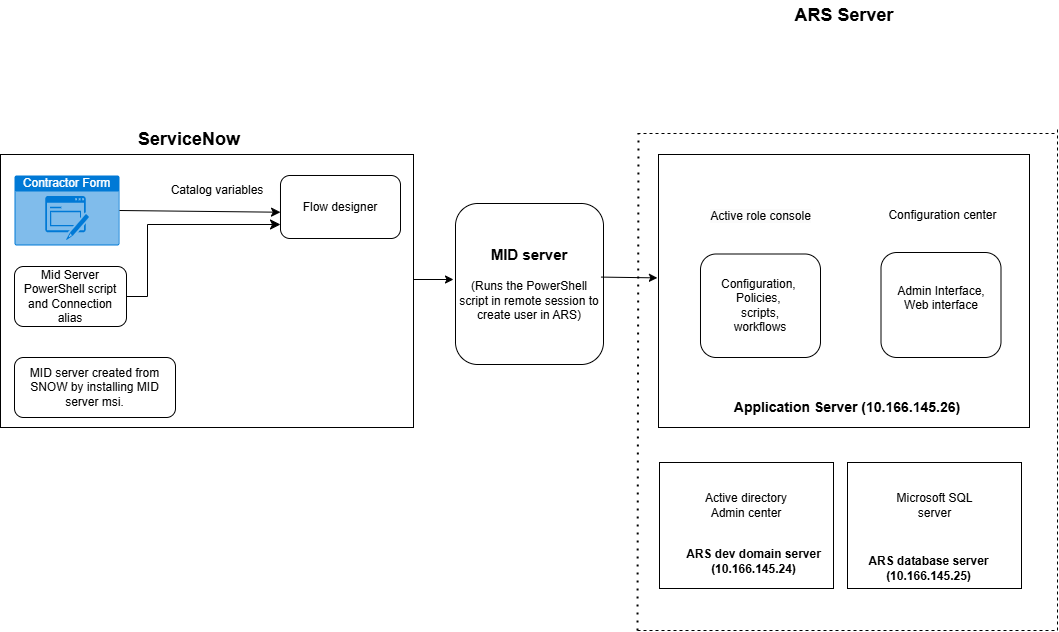

The diagram above was exported from draw.io. Its source (the exported page's mxGraphModel, read from the mxfile embedded in the PNG):
<mxGraphModel dx="1222" dy="686" grid="1" gridSize="7" guides="1" tooltips="1" connect="1" arrows="1" fold="1" page="1" pageScale="1" pageWidth="2339" pageHeight="3300" background="none" math="0" shadow="0">
  <root>
    <mxCell id="0" />
    <mxCell id="1" parent="0" />
    <mxCell id="USr11hUTMQh6fhwnnvf1-5" value="&lt;span style=&quot;color: rgba(0, 0, 0, 0); font-family: monospace; font-size: 0px; text-align: start; text-wrap-mode: nowrap;&quot;&gt;%3CmxGraphModel%3E%3Croot%3E%3CmxCell%20id%3D%220%22%2F%3E%3CmxCell%20id%3D%221%22%20parent%3D%220%22%2F%3E%3CmxCell%20id%3D%222%22%20value%3D%22Contractor%20Form%22%20style%3D%22html%3D1%3BwhiteSpace%3Dwrap%3BstrokeColor%3Dnone%3BfillColor%3D%230079D6%3BlabelPosition%3Dcenter%3BverticalLabelPosition%3Dmiddle%3BverticalAlign%3Dtop%3Balign%3Dcenter%3BfontSize%3D12%3BoutlineConnect%3D0%3BspacingTop%3D-6%3BfontColor%3D%23FFFFFF%3Bsketch%3D0%3Bshape%3Dmxgraph.sitemap.form%3BgradientColor%3Dnone%3BgradientDirection%3Dnorth%3B%22%20vertex%3D%221%22%20parent%3D%221%22%3E%3CmxGeometry%20x%3D%22456%22%20y%3D%22742%22%20width%3D%22105%22%20height%3D%2270%22%20as%3D%22geometry%22%2F%3E%3C%2FmxCell%3E%3C%2Froot%3E%3C%2FmxGraphModel%3E&lt;/span&gt;" style="rounded=0;whiteSpace=wrap;html=1;gradientColor=none;fillStyle=auto;strokeColor=default;" vertex="1" parent="1">
      <mxGeometry x="35" y="504" width="413" height="273" as="geometry" />
    </mxCell>
    <mxCell id="USr11hUTMQh6fhwnnvf1-7" value="&lt;font style=&quot;font-size: 18px;&quot;&gt;&lt;b&gt;ServiceNow&lt;/b&gt;&lt;/font&gt;" style="text;html=1;align=center;verticalAlign=middle;whiteSpace=wrap;rounded=0;" vertex="1" parent="1">
      <mxGeometry x="91" y="474" width="266" height="30" as="geometry" />
    </mxCell>
    <mxCell id="USr11hUTMQh6fhwnnvf1-11" value="Contractor Form" style="html=1;whiteSpace=wrap;strokeColor=none;fillColor=#0079D6;labelPosition=center;verticalLabelPosition=middle;verticalAlign=top;align=center;fontSize=12;outlineConnect=0;spacingTop=-6;fontColor=#FFFFFF;sketch=0;shape=mxgraph.sitemap.form;gradientColor=none;gradientDirection=north;" vertex="1" parent="1">
      <mxGeometry x="49" y="525" width="105" height="70" as="geometry" />
    </mxCell>
    <mxCell id="USr11hUTMQh6fhwnnvf1-14" value="Flow designer" style="rounded=1;whiteSpace=wrap;html=1;" vertex="1" parent="1">
      <mxGeometry x="315" y="525" width="120" height="63" as="geometry" />
    </mxCell>
    <mxCell id="USr11hUTMQh6fhwnnvf1-16" value="" style="endArrow=classic;html=1;rounded=0;exitX=1;exitY=0.5;exitDx=0;exitDy=0;exitPerimeter=0;entryX=0;entryY=0.583;entryDx=0;entryDy=0;startSize=5;endSize=7;strokeWidth=1;entryPerimeter=0;" edge="1" parent="1" source="USr11hUTMQh6fhwnnvf1-11" target="USr11hUTMQh6fhwnnvf1-14">
      <mxGeometry width="50" height="50" relative="1" as="geometry">
        <mxPoint x="378" y="694" as="sourcePoint" />
        <mxPoint x="428" y="644" as="targetPoint" />
      </mxGeometry>
    </mxCell>
    <mxCell id="USr11hUTMQh6fhwnnvf1-17" value="Mid Server PowerShell script and Connection alias" style="rounded=1;whiteSpace=wrap;html=1;" vertex="1" parent="1">
      <mxGeometry x="49" y="616" width="112" height="60" as="geometry" />
    </mxCell>
    <mxCell id="USr11hUTMQh6fhwnnvf1-19" value="" style="endArrow=classic;html=1;rounded=0;exitX=1;exitY=0.5;exitDx=0;exitDy=0;endSize=8;startSize=9;" edge="1" parent="1" source="USr11hUTMQh6fhwnnvf1-17">
      <mxGeometry width="50" height="50" relative="1" as="geometry">
        <mxPoint x="161" y="646" as="sourcePoint" />
        <mxPoint x="315" y="574" as="targetPoint" />
        <Array as="points">
          <mxPoint x="182" y="646" />
          <mxPoint x="182" y="574" />
        </Array>
      </mxGeometry>
    </mxCell>
    <mxCell id="USr11hUTMQh6fhwnnvf1-20" value="Catalog variables" style="text;html=1;align=center;verticalAlign=middle;whiteSpace=wrap;rounded=0;" vertex="1" parent="1">
      <mxGeometry x="196" y="525" width="112" height="30" as="geometry" />
    </mxCell>
    <mxCell id="USr11hUTMQh6fhwnnvf1-22" value="MID server created from SNOW by installing MID server msi." style="rounded=1;whiteSpace=wrap;html=1;" vertex="1" parent="1">
      <mxGeometry x="49" y="707" width="161" height="60" as="geometry" />
    </mxCell>
    <mxCell id="USr11hUTMQh6fhwnnvf1-23" value="&lt;b&gt;&lt;font style=&quot;font-size: 15px;&quot;&gt;MID server&lt;/font&gt;&lt;/b&gt;&lt;div style=&quot;padding-top: 15px;&quot;&gt;(Runs the PowerShell script in remote session to create user in ARS)&lt;/div&gt;" style="rounded=1;whiteSpace=wrap;html=1;" vertex="1" parent="1">
      <mxGeometry x="490" y="553" width="148" height="161" as="geometry" />
    </mxCell>
    <mxCell id="USr11hUTMQh6fhwnnvf1-24" value="" style="endArrow=classic;html=1;rounded=0;" edge="1" parent="1">
      <mxGeometry width="50" height="50" relative="1" as="geometry">
        <mxPoint x="448" y="629" as="sourcePoint" />
        <mxPoint x="488" y="629" as="targetPoint" />
      </mxGeometry>
    </mxCell>
    <mxCell id="USr11hUTMQh6fhwnnvf1-26" value="" style="rounded=0;whiteSpace=wrap;html=1;" vertex="1" parent="1">
      <mxGeometry x="693" y="504" width="371" height="273" as="geometry" />
    </mxCell>
    <mxCell id="USr11hUTMQh6fhwnnvf1-27" value="" style="endArrow=classic;html=1;rounded=0;exitX=0.983;exitY=0.457;exitDx=0;exitDy=0;exitPerimeter=0;entryX=-0.003;entryY=0.452;entryDx=0;entryDy=0;entryPerimeter=0;jumpSize=13;jumpStyle=arc;" edge="1" parent="1" source="USr11hUTMQh6fhwnnvf1-23" target="USr11hUTMQh6fhwnnvf1-26">
      <mxGeometry width="50" height="50" relative="1" as="geometry">
        <mxPoint x="784" y="687" as="sourcePoint" />
        <mxPoint x="693" y="630" as="targetPoint" />
      </mxGeometry>
    </mxCell>
    <mxCell id="USr11hUTMQh6fhwnnvf1-30" value="&lt;font style=&quot;font-size: 18px;&quot;&gt;&lt;b&gt;ARS Server&lt;/b&gt;&lt;/font&gt;" style="text;html=1;align=center;verticalAlign=middle;whiteSpace=wrap;rounded=0;" vertex="1" parent="1">
      <mxGeometry x="745.5" y="350" width="266" height="30" as="geometry" />
    </mxCell>
    <mxCell id="USr11hUTMQh6fhwnnvf1-32" value="&lt;b style=&quot;&quot;&gt;&lt;font style=&quot;font-size: 14px;&quot;&gt;Application Server (10.166.145.26)&lt;/font&gt;&lt;/b&gt;" style="text;html=1;align=center;verticalAlign=middle;whiteSpace=wrap;rounded=0;" vertex="1" parent="1">
      <mxGeometry x="721" y="742" width="322" height="30" as="geometry" />
    </mxCell>
    <mxCell id="USr11hUTMQh6fhwnnvf1-33" value="Configuration,&amp;nbsp;&lt;div&gt;Policies,&amp;nbsp;&lt;/div&gt;&lt;div&gt;scripts,&lt;/div&gt;&lt;div&gt;workflows&lt;/div&gt;" style="rounded=1;whiteSpace=wrap;html=1;" vertex="1" parent="1">
      <mxGeometry x="735" y="603.5" width="120" height="103.5" as="geometry" />
    </mxCell>
    <mxCell id="USr11hUTMQh6fhwnnvf1-34" value="&#10;&lt;span style=&quot;color: rgb(0, 0, 0); font-family: Helvetica; font-size: 12px; font-style: normal; font-variant-ligatures: normal; font-variant-caps: normal; font-weight: 400; letter-spacing: normal; orphans: 2; text-align: center; text-indent: 0px; text-transform: none; widows: 2; word-spacing: 0px; -webkit-text-stroke-width: 0px; white-space: normal; background-color: rgb(251, 251, 251); text-decoration-thickness: initial; text-decoration-style: initial; text-decoration-color: initial; display: inline !important; float: none;&quot;&gt;Active role console&lt;/span&gt;&#10;&#10;" style="text;html=1;align=center;verticalAlign=middle;whiteSpace=wrap;rounded=0;" vertex="1" parent="1">
      <mxGeometry x="736.5" y="558" width="117" height="30" as="geometry" />
    </mxCell>
    <mxCell id="USr11hUTMQh6fhwnnvf1-35" value="Admin Interface,&lt;div&gt;Web interface&lt;/div&gt;&lt;div&gt;&lt;div&gt;&lt;br&gt;&lt;/div&gt;&lt;/div&gt;" style="rounded=1;whiteSpace=wrap;html=1;align=center;" vertex="1" parent="1">
      <mxGeometry x="915.5" y="602" width="120" height="105" as="geometry" />
    </mxCell>
    <mxCell id="USr11hUTMQh6fhwnnvf1-36" value="&lt;br&gt;Configuration center" style="text;html=1;align=center;verticalAlign=middle;whiteSpace=wrap;rounded=0;" vertex="1" parent="1">
      <mxGeometry x="918.5" y="548.5" width="117" height="16" as="geometry" />
    </mxCell>
    <mxCell id="USr11hUTMQh6fhwnnvf1-37" style="edgeStyle=orthogonalEdgeStyle;rounded=0;orthogonalLoop=1;jettySize=auto;html=1;exitX=0.5;exitY=1;exitDx=0;exitDy=0;" edge="1" parent="1" source="USr11hUTMQh6fhwnnvf1-36" target="USr11hUTMQh6fhwnnvf1-36">
      <mxGeometry relative="1" as="geometry" />
    </mxCell>
    <mxCell id="USr11hUTMQh6fhwnnvf1-40" value="" style="rounded=0;whiteSpace=wrap;html=1;" vertex="1" parent="1">
      <mxGeometry x="694" y="812" width="174" height="126" as="geometry" />
    </mxCell>
    <mxCell id="USr11hUTMQh6fhwnnvf1-43" value="" style="endArrow=none;dashed=1;html=1;dashPattern=1 3;strokeWidth=2;rounded=0;" edge="1" parent="1">
      <mxGeometry width="50" height="50" relative="1" as="geometry">
        <mxPoint x="672" y="980" as="sourcePoint" />
        <mxPoint x="673" y="483" as="targetPoint" />
      </mxGeometry>
    </mxCell>
    <mxCell id="USr11hUTMQh6fhwnnvf1-44" value="" style="rounded=0;whiteSpace=wrap;html=1;" vertex="1" parent="1">
      <mxGeometry x="882" y="812" width="174" height="126" as="geometry" />
    </mxCell>
    <mxCell id="USr11hUTMQh6fhwnnvf1-45" value="&lt;div&gt;&lt;b&gt;ARS dev domain server&lt;/b&gt;&lt;/div&gt;&lt;div&gt;&lt;b&gt;(10.166.145.24)&lt;/b&gt;&lt;/div&gt;" style="text;html=1;align=center;verticalAlign=middle;whiteSpace=wrap;rounded=0;" vertex="1" parent="1">
      <mxGeometry x="709" y="896" width="159" height="30" as="geometry" />
    </mxCell>
    <mxCell id="USr11hUTMQh6fhwnnvf1-46" value="&lt;div&gt;&lt;b&gt;ARS database server&lt;/b&gt;&lt;/div&gt;&lt;div&gt;&lt;b&gt;(10.166.145.25)&lt;/b&gt;&lt;/div&gt;" style="text;html=1;align=center;verticalAlign=middle;whiteSpace=wrap;rounded=0;" vertex="1" parent="1">
      <mxGeometry x="884" y="903" width="159" height="30" as="geometry" />
    </mxCell>
    <mxCell id="USr11hUTMQh6fhwnnvf1-47" value="Active directory Admin center" style="text;html=1;align=center;verticalAlign=middle;whiteSpace=wrap;rounded=0;" vertex="1" parent="1">
      <mxGeometry x="726" y="840" width="110" height="30" as="geometry" />
    </mxCell>
    <mxCell id="USr11hUTMQh6fhwnnvf1-48" value="Microsoft SQL server" style="text;html=1;align=center;verticalAlign=middle;whiteSpace=wrap;rounded=0;" vertex="1" parent="1">
      <mxGeometry x="924" y="840" width="91" height="30" as="geometry" />
    </mxCell>
    <mxCell id="USr11hUTMQh6fhwnnvf1-49" value="" style="endArrow=none;dashed=1;html=1;rounded=0;" edge="1" parent="1">
      <mxGeometry width="50" height="50" relative="1" as="geometry">
        <mxPoint x="672" y="980" as="sourcePoint" />
        <mxPoint x="1092" y="980" as="targetPoint" />
      </mxGeometry>
    </mxCell>
    <mxCell id="USr11hUTMQh6fhwnnvf1-50" value="" style="endArrow=none;dashed=1;html=1;rounded=0;" edge="1" parent="1">
      <mxGeometry width="50" height="50" relative="1" as="geometry">
        <mxPoint x="1092" y="980" as="sourcePoint" />
        <mxPoint x="1092" y="476" as="targetPoint" />
      </mxGeometry>
    </mxCell>
    <mxCell id="USr11hUTMQh6fhwnnvf1-52" value="" style="endArrow=none;dashed=1;html=1;rounded=0;" edge="1" parent="1">
      <mxGeometry width="50" height="50" relative="1" as="geometry">
        <mxPoint x="672" y="483" as="sourcePoint" />
        <mxPoint x="1092" y="483" as="targetPoint" />
      </mxGeometry>
    </mxCell>
  </root>
</mxGraphModel>